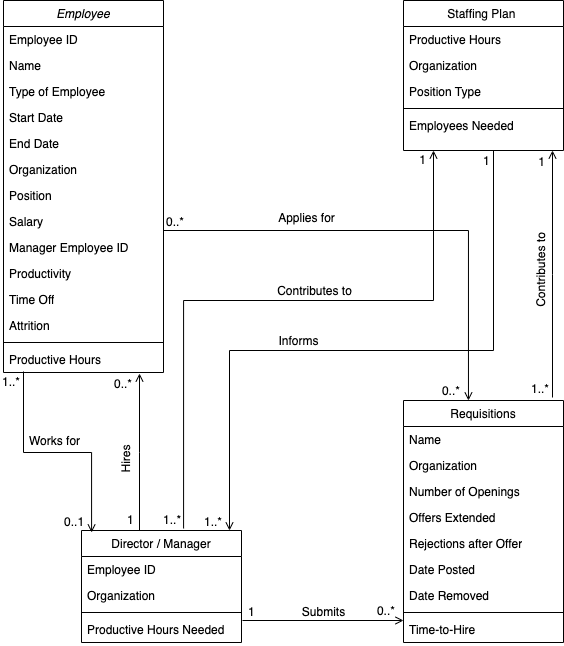

The diagram above was exported from draw.io. Its source (the exported page's mxGraphModel, read from the mxfile embedded in the PNG):
<mxGraphModel dx="954" dy="524" grid="1" gridSize="10" guides="1" tooltips="1" connect="1" arrows="1" fold="1" page="1" pageScale="1" pageWidth="827" pageHeight="1169" math="0" shadow="0">
  <root>
    <mxCell id="WIyWlLk6GJQsqaUBKTNV-0" />
    <mxCell id="WIyWlLk6GJQsqaUBKTNV-1" parent="WIyWlLk6GJQsqaUBKTNV-0" />
    <mxCell id="zkfFHV4jXpPFQw0GAbJ--0" value="Employee" style="swimlane;fontStyle=2;align=center;verticalAlign=top;childLayout=stackLayout;horizontal=1;startSize=26;horizontalStack=0;resizeParent=1;resizeLast=0;collapsible=1;marginBottom=0;rounded=0;shadow=0;strokeWidth=1;" parent="WIyWlLk6GJQsqaUBKTNV-1" vertex="1">
      <mxGeometry x="160" y="80" width="160" height="372" as="geometry">
        <mxRectangle x="220" y="120" width="160" height="26" as="alternateBounds" />
      </mxGeometry>
    </mxCell>
    <mxCell id="yvw54-v_wWbRijDMUSxp-125" value="Employee ID" style="text;align=left;verticalAlign=top;spacingLeft=4;spacingRight=4;overflow=hidden;rotatable=0;points=[[0,0.5],[1,0.5]];portConstraint=eastwest;" parent="zkfFHV4jXpPFQw0GAbJ--0" vertex="1">
      <mxGeometry y="26" width="160" height="26" as="geometry" />
    </mxCell>
    <mxCell id="zkfFHV4jXpPFQw0GAbJ--1" value="Name" style="text;align=left;verticalAlign=top;spacingLeft=4;spacingRight=4;overflow=hidden;rotatable=0;points=[[0,0.5],[1,0.5]];portConstraint=eastwest;" parent="zkfFHV4jXpPFQw0GAbJ--0" vertex="1">
      <mxGeometry y="52" width="160" height="26" as="geometry" />
    </mxCell>
    <mxCell id="yvw54-v_wWbRijDMUSxp-119" value="Type of Employee" style="text;strokeColor=none;fillColor=none;align=left;verticalAlign=top;spacingLeft=4;spacingRight=4;overflow=hidden;rotatable=0;points=[[0,0.5],[1,0.5]];portConstraint=eastwest;whiteSpace=wrap;html=1;" parent="zkfFHV4jXpPFQw0GAbJ--0" vertex="1">
      <mxGeometry y="78" width="160" height="26" as="geometry" />
    </mxCell>
    <mxCell id="zkfFHV4jXpPFQw0GAbJ--2" value="Start Date" style="text;align=left;verticalAlign=top;spacingLeft=4;spacingRight=4;overflow=hidden;rotatable=0;points=[[0,0.5],[1,0.5]];portConstraint=eastwest;rounded=0;shadow=0;html=0;" parent="zkfFHV4jXpPFQw0GAbJ--0" vertex="1">
      <mxGeometry y="104" width="160" height="26" as="geometry" />
    </mxCell>
    <mxCell id="zkfFHV4jXpPFQw0GAbJ--3" value="End Date" style="text;align=left;verticalAlign=top;spacingLeft=4;spacingRight=4;overflow=hidden;rotatable=0;points=[[0,0.5],[1,0.5]];portConstraint=eastwest;rounded=0;shadow=0;html=0;" parent="zkfFHV4jXpPFQw0GAbJ--0" vertex="1">
      <mxGeometry y="130" width="160" height="26" as="geometry" />
    </mxCell>
    <mxCell id="yvw54-v_wWbRijDMUSxp-121" value="Organization" style="text;strokeColor=none;fillColor=none;align=left;verticalAlign=top;spacingLeft=4;spacingRight=4;overflow=hidden;rotatable=0;points=[[0,0.5],[1,0.5]];portConstraint=eastwest;whiteSpace=wrap;html=1;" parent="zkfFHV4jXpPFQw0GAbJ--0" vertex="1">
      <mxGeometry y="156" width="160" height="26" as="geometry" />
    </mxCell>
    <mxCell id="yvw54-v_wWbRijDMUSxp-130" value="Position" style="text;align=left;verticalAlign=top;spacingLeft=4;spacingRight=4;overflow=hidden;rotatable=0;points=[[0,0.5],[1,0.5]];portConstraint=eastwest;rounded=0;shadow=0;html=0;" parent="zkfFHV4jXpPFQw0GAbJ--0" vertex="1">
      <mxGeometry y="182" width="160" height="26" as="geometry" />
    </mxCell>
    <mxCell id="yvw54-v_wWbRijDMUSxp-120" value="Salary" style="text;strokeColor=none;fillColor=none;align=left;verticalAlign=top;spacingLeft=4;spacingRight=4;overflow=hidden;rotatable=0;points=[[0,0.5],[1,0.5]];portConstraint=eastwest;whiteSpace=wrap;html=1;" parent="zkfFHV4jXpPFQw0GAbJ--0" vertex="1">
      <mxGeometry y="208" width="160" height="26" as="geometry" />
    </mxCell>
    <mxCell id="yvw54-v_wWbRijDMUSxp-128" value="Manager Employee ID" style="text;strokeColor=none;fillColor=none;align=left;verticalAlign=top;spacingLeft=4;spacingRight=4;overflow=hidden;rotatable=0;points=[[0,0.5],[1,0.5]];portConstraint=eastwest;whiteSpace=wrap;html=1;" parent="zkfFHV4jXpPFQw0GAbJ--0" vertex="1">
      <mxGeometry y="234" width="160" height="26" as="geometry" />
    </mxCell>
    <mxCell id="zkfFHV4jXpPFQw0GAbJ--5" value="Productivity" style="text;align=left;verticalAlign=top;spacingLeft=4;spacingRight=4;overflow=hidden;rotatable=0;points=[[0,0.5],[1,0.5]];portConstraint=eastwest;" parent="zkfFHV4jXpPFQw0GAbJ--0" vertex="1">
      <mxGeometry y="260" width="160" height="26" as="geometry" />
    </mxCell>
    <mxCell id="yvw54-v_wWbRijDMUSxp-123" value="Time Off" style="text;strokeColor=none;fillColor=none;align=left;verticalAlign=top;spacingLeft=4;spacingRight=4;overflow=hidden;rotatable=0;points=[[0,0.5],[1,0.5]];portConstraint=eastwest;whiteSpace=wrap;html=1;" parent="zkfFHV4jXpPFQw0GAbJ--0" vertex="1">
      <mxGeometry y="286" width="160" height="26" as="geometry" />
    </mxCell>
    <mxCell id="yvw54-v_wWbRijDMUSxp-129" value="Attrition" style="text;strokeColor=none;fillColor=none;align=left;verticalAlign=top;spacingLeft=4;spacingRight=4;overflow=hidden;rotatable=0;points=[[0,0.5],[1,0.5]];portConstraint=eastwest;whiteSpace=wrap;html=1;" parent="zkfFHV4jXpPFQw0GAbJ--0" vertex="1">
      <mxGeometry y="312" width="160" height="26" as="geometry" />
    </mxCell>
    <mxCell id="zkfFHV4jXpPFQw0GAbJ--4" value="" style="line;html=1;strokeWidth=1;align=left;verticalAlign=middle;spacingTop=-1;spacingLeft=3;spacingRight=3;rotatable=0;labelPosition=right;points=[];portConstraint=eastwest;" parent="zkfFHV4jXpPFQw0GAbJ--0" vertex="1">
      <mxGeometry y="338" width="160" height="8" as="geometry" />
    </mxCell>
    <mxCell id="yvw54-v_wWbRijDMUSxp-122" value="Productive Hours" style="text;strokeColor=none;fillColor=none;align=left;verticalAlign=top;spacingLeft=4;spacingRight=4;overflow=hidden;rotatable=0;points=[[0,0.5],[1,0.5]];portConstraint=eastwest;whiteSpace=wrap;html=1;" parent="zkfFHV4jXpPFQw0GAbJ--0" vertex="1">
      <mxGeometry y="346" width="160" height="26" as="geometry" />
    </mxCell>
    <mxCell id="zkfFHV4jXpPFQw0GAbJ--6" value="Requisitions" style="swimlane;fontStyle=0;align=center;verticalAlign=top;childLayout=stackLayout;horizontal=1;startSize=26;horizontalStack=0;resizeParent=1;resizeLast=0;collapsible=1;marginBottom=0;rounded=0;shadow=0;strokeWidth=1;" parent="WIyWlLk6GJQsqaUBKTNV-1" vertex="1">
      <mxGeometry x="560" y="480" width="160" height="242" as="geometry">
        <mxRectangle x="130" y="380" width="160" height="26" as="alternateBounds" />
      </mxGeometry>
    </mxCell>
    <mxCell id="zkfFHV4jXpPFQw0GAbJ--7" value="Name" style="text;align=left;verticalAlign=top;spacingLeft=4;spacingRight=4;overflow=hidden;rotatable=0;points=[[0,0.5],[1,0.5]];portConstraint=eastwest;" parent="zkfFHV4jXpPFQw0GAbJ--6" vertex="1">
      <mxGeometry y="26" width="160" height="26" as="geometry" />
    </mxCell>
    <mxCell id="yvw54-v_wWbRijDMUSxp-146" value="" style="endArrow=open;shadow=0;strokeWidth=1;rounded=0;endFill=1;edgeStyle=elbowEdgeStyle;elbow=vertical;entryX=0.75;entryY=1;entryDx=0;entryDy=0;" parent="zkfFHV4jXpPFQw0GAbJ--6" edge="1">
      <mxGeometry x="0.5" y="41" relative="1" as="geometry">
        <mxPoint x="149" y="-3" as="sourcePoint" />
        <mxPoint x="149" y="-250" as="targetPoint" />
        <mxPoint x="-40" y="32" as="offset" />
      </mxGeometry>
    </mxCell>
    <mxCell id="yvw54-v_wWbRijDMUSxp-147" value="1..*" style="resizable=0;align=left;verticalAlign=bottom;labelBackgroundColor=none;fontSize=12;" parent="yvw54-v_wWbRijDMUSxp-146" connectable="0" vertex="1">
      <mxGeometry x="-1" relative="1" as="geometry">
        <mxPoint x="-23" as="offset" />
      </mxGeometry>
    </mxCell>
    <mxCell id="yvw54-v_wWbRijDMUSxp-148" value="1" style="resizable=0;align=right;verticalAlign=bottom;labelBackgroundColor=none;fontSize=12;" parent="yvw54-v_wWbRijDMUSxp-146" connectable="0" vertex="1">
      <mxGeometry x="1" relative="1" as="geometry">
        <mxPoint x="-6" y="20" as="offset" />
      </mxGeometry>
    </mxCell>
    <mxCell id="yvw54-v_wWbRijDMUSxp-132" value="Organization" style="text;strokeColor=none;fillColor=none;align=left;verticalAlign=top;spacingLeft=4;spacingRight=4;overflow=hidden;rotatable=0;points=[[0,0.5],[1,0.5]];portConstraint=eastwest;whiteSpace=wrap;html=1;" parent="zkfFHV4jXpPFQw0GAbJ--6" vertex="1">
      <mxGeometry y="52" width="160" height="26" as="geometry" />
    </mxCell>
    <mxCell id="zkfFHV4jXpPFQw0GAbJ--8" value="Number of Openings" style="text;align=left;verticalAlign=top;spacingLeft=4;spacingRight=4;overflow=hidden;rotatable=0;points=[[0,0.5],[1,0.5]];portConstraint=eastwest;rounded=0;shadow=0;html=0;" parent="zkfFHV4jXpPFQw0GAbJ--6" vertex="1">
      <mxGeometry y="78" width="160" height="26" as="geometry" />
    </mxCell>
    <mxCell id="zkfFHV4jXpPFQw0GAbJ--10" value="Offers Extended" style="text;align=left;verticalAlign=top;spacingLeft=4;spacingRight=4;overflow=hidden;rotatable=0;points=[[0,0.5],[1,0.5]];portConstraint=eastwest;fontStyle=0" parent="zkfFHV4jXpPFQw0GAbJ--6" vertex="1">
      <mxGeometry y="104" width="160" height="26" as="geometry" />
    </mxCell>
    <mxCell id="yvw54-v_wWbRijDMUSxp-135" value="Rejections after Offer" style="text;strokeColor=none;fillColor=none;align=left;verticalAlign=top;spacingLeft=4;spacingRight=4;overflow=hidden;rotatable=0;points=[[0,0.5],[1,0.5]];portConstraint=eastwest;whiteSpace=wrap;html=1;" parent="zkfFHV4jXpPFQw0GAbJ--6" vertex="1">
      <mxGeometry y="130" width="160" height="26" as="geometry" />
    </mxCell>
    <mxCell id="yvw54-v_wWbRijDMUSxp-133" value="Date Posted" style="text;strokeColor=none;fillColor=none;align=left;verticalAlign=top;spacingLeft=4;spacingRight=4;overflow=hidden;rotatable=0;points=[[0,0.5],[1,0.5]];portConstraint=eastwest;whiteSpace=wrap;html=1;" parent="zkfFHV4jXpPFQw0GAbJ--6" vertex="1">
      <mxGeometry y="156" width="160" height="26" as="geometry" />
    </mxCell>
    <mxCell id="yvw54-v_wWbRijDMUSxp-134" value="Date Removed" style="text;strokeColor=none;fillColor=none;align=left;verticalAlign=top;spacingLeft=4;spacingRight=4;overflow=hidden;rotatable=0;points=[[0,0.5],[1,0.5]];portConstraint=eastwest;whiteSpace=wrap;html=1;" parent="zkfFHV4jXpPFQw0GAbJ--6" vertex="1">
      <mxGeometry y="182" width="160" height="26" as="geometry" />
    </mxCell>
    <mxCell id="zkfFHV4jXpPFQw0GAbJ--9" value="" style="line;html=1;strokeWidth=1;align=left;verticalAlign=middle;spacingTop=-1;spacingLeft=3;spacingRight=3;rotatable=0;labelPosition=right;points=[];portConstraint=eastwest;" parent="zkfFHV4jXpPFQw0GAbJ--6" vertex="1">
      <mxGeometry y="208" width="160" height="8" as="geometry" />
    </mxCell>
    <mxCell id="zkfFHV4jXpPFQw0GAbJ--11" value="Time-to-Hire" style="text;align=left;verticalAlign=top;spacingLeft=4;spacingRight=4;overflow=hidden;rotatable=0;points=[[0,0.5],[1,0.5]];portConstraint=eastwest;" parent="zkfFHV4jXpPFQw0GAbJ--6" vertex="1">
      <mxGeometry y="216" width="160" height="26" as="geometry" />
    </mxCell>
    <mxCell id="zkfFHV4jXpPFQw0GAbJ--17" value="Staffing Plan " style="swimlane;fontStyle=0;align=center;verticalAlign=top;childLayout=stackLayout;horizontal=1;startSize=26;horizontalStack=0;resizeParent=1;resizeLast=0;collapsible=1;marginBottom=0;rounded=0;shadow=0;strokeWidth=1;direction=east;" parent="WIyWlLk6GJQsqaUBKTNV-1" vertex="1">
      <mxGeometry x="560" y="80" width="160" height="150" as="geometry">
        <mxRectangle x="550" y="140" width="160" height="26" as="alternateBounds" />
      </mxGeometry>
    </mxCell>
    <mxCell id="zkfFHV4jXpPFQw0GAbJ--18" value="Productive Hours" style="text;align=left;verticalAlign=top;spacingLeft=4;spacingRight=4;overflow=hidden;rotatable=0;points=[[0,0.5],[1,0.5]];portConstraint=eastwest;" parent="zkfFHV4jXpPFQw0GAbJ--17" vertex="1">
      <mxGeometry y="26" width="160" height="26" as="geometry" />
    </mxCell>
    <mxCell id="zkfFHV4jXpPFQw0GAbJ--19" value="Organization" style="text;align=left;verticalAlign=top;spacingLeft=4;spacingRight=4;overflow=hidden;rotatable=0;points=[[0,0.5],[1,0.5]];portConstraint=eastwest;rounded=0;shadow=0;html=0;" parent="zkfFHV4jXpPFQw0GAbJ--17" vertex="1">
      <mxGeometry y="52" width="160" height="26" as="geometry" />
    </mxCell>
    <mxCell id="zkfFHV4jXpPFQw0GAbJ--20" value="Position Type" style="text;align=left;verticalAlign=top;spacingLeft=4;spacingRight=4;overflow=hidden;rotatable=0;points=[[0,0.5],[1,0.5]];portConstraint=eastwest;rounded=0;shadow=0;html=0;" parent="zkfFHV4jXpPFQw0GAbJ--17" vertex="1">
      <mxGeometry y="78" width="160" height="26" as="geometry" />
    </mxCell>
    <mxCell id="zkfFHV4jXpPFQw0GAbJ--23" value="" style="line;html=1;strokeWidth=1;align=left;verticalAlign=middle;spacingTop=-1;spacingLeft=3;spacingRight=3;rotatable=0;labelPosition=right;points=[];portConstraint=eastwest;" parent="zkfFHV4jXpPFQw0GAbJ--17" vertex="1">
      <mxGeometry y="104" width="160" height="8" as="geometry" />
    </mxCell>
    <mxCell id="zkfFHV4jXpPFQw0GAbJ--24" value="Employees Needed " style="text;align=left;verticalAlign=top;spacingLeft=4;spacingRight=4;overflow=hidden;rotatable=0;points=[[0,0.5],[1,0.5]];portConstraint=eastwest;" parent="zkfFHV4jXpPFQw0GAbJ--17" vertex="1">
      <mxGeometry y="112" width="160" height="26" as="geometry" />
    </mxCell>
    <mxCell id="zkfFHV4jXpPFQw0GAbJ--26" value="" style="endArrow=open;shadow=0;strokeWidth=1;rounded=0;endFill=1;edgeStyle=elbowEdgeStyle;elbow=vertical;entryX=0.406;entryY=0;entryDx=0;entryDy=0;entryPerimeter=0;" parent="WIyWlLk6GJQsqaUBKTNV-1" target="zkfFHV4jXpPFQw0GAbJ--6" edge="1">
      <mxGeometry x="0.5" y="41" relative="1" as="geometry">
        <mxPoint x="320" y="400" as="sourcePoint" />
        <mxPoint x="640" y="380" as="targetPoint" />
        <mxPoint x="-40" y="32" as="offset" />
        <Array as="points">
          <mxPoint x="568" y="310" />
        </Array>
      </mxGeometry>
    </mxCell>
    <mxCell id="zkfFHV4jXpPFQw0GAbJ--27" value="0..*" style="resizable=0;align=left;verticalAlign=bottom;labelBackgroundColor=none;fontSize=12;" parent="zkfFHV4jXpPFQw0GAbJ--26" connectable="0" vertex="1">
      <mxGeometry x="-1" relative="1" as="geometry">
        <mxPoint x="1" y="-90" as="offset" />
      </mxGeometry>
    </mxCell>
    <mxCell id="zkfFHV4jXpPFQw0GAbJ--28" value="0..*" style="resizable=0;align=right;verticalAlign=bottom;labelBackgroundColor=none;fontSize=12;" parent="zkfFHV4jXpPFQw0GAbJ--26" connectable="0" vertex="1">
      <mxGeometry x="1" relative="1" as="geometry">
        <mxPoint x="-7" y="-1" as="offset" />
      </mxGeometry>
    </mxCell>
    <mxCell id="zkfFHV4jXpPFQw0GAbJ--29" value="Applies for" style="text;html=1;resizable=0;points=[];;align=center;verticalAlign=middle;labelBackgroundColor=none;rounded=0;shadow=0;strokeWidth=1;fontSize=12;" parent="zkfFHV4jXpPFQw0GAbJ--26" vertex="1" connectable="0">
      <mxGeometry x="0.5" y="49" relative="1" as="geometry">
        <mxPoint x="-211" y="-42" as="offset" />
      </mxGeometry>
    </mxCell>
    <mxCell id="yvw54-v_wWbRijDMUSxp-38" value="Director / Manager" style="swimlane;fontStyle=0;align=center;verticalAlign=top;childLayout=stackLayout;horizontal=1;startSize=26;horizontalStack=0;resizeParent=1;resizeLast=0;collapsible=1;marginBottom=0;rounded=0;shadow=0;strokeWidth=1;" parent="WIyWlLk6GJQsqaUBKTNV-1" vertex="1">
      <mxGeometry x="238" y="610" width="160" height="112" as="geometry">
        <mxRectangle x="340" y="380" width="170" height="26" as="alternateBounds" />
      </mxGeometry>
    </mxCell>
    <mxCell id="yvw54-v_wWbRijDMUSxp-39" value="Employee ID" style="text;align=left;verticalAlign=top;spacingLeft=4;spacingRight=4;overflow=hidden;rotatable=0;points=[[0,0.5],[1,0.5]];portConstraint=eastwest;" parent="yvw54-v_wWbRijDMUSxp-38" vertex="1">
      <mxGeometry y="26" width="160" height="26" as="geometry" />
    </mxCell>
    <mxCell id="yvw54-v_wWbRijDMUSxp-127" value="Organization" style="text;strokeColor=none;fillColor=none;align=left;verticalAlign=top;spacingLeft=4;spacingRight=4;overflow=hidden;rotatable=0;points=[[0,0.5],[1,0.5]];portConstraint=eastwest;whiteSpace=wrap;html=1;" parent="yvw54-v_wWbRijDMUSxp-38" vertex="1">
      <mxGeometry y="52" width="160" height="26" as="geometry" />
    </mxCell>
    <mxCell id="yvw54-v_wWbRijDMUSxp-40" value="" style="line;html=1;strokeWidth=1;align=left;verticalAlign=middle;spacingTop=-1;spacingLeft=3;spacingRight=3;rotatable=0;labelPosition=right;points=[];portConstraint=eastwest;" parent="yvw54-v_wWbRijDMUSxp-38" vertex="1">
      <mxGeometry y="78" width="160" height="8" as="geometry" />
    </mxCell>
    <mxCell id="yvw54-v_wWbRijDMUSxp-126" value="Productive Hours Needed" style="text;strokeColor=none;fillColor=none;align=left;verticalAlign=top;spacingLeft=4;spacingRight=4;overflow=hidden;rotatable=0;points=[[0,0.5],[1,0.5]];portConstraint=eastwest;whiteSpace=wrap;html=1;" parent="yvw54-v_wWbRijDMUSxp-38" vertex="1">
      <mxGeometry y="86" width="160" height="26" as="geometry" />
    </mxCell>
    <mxCell id="yvw54-v_wWbRijDMUSxp-140" value="" style="endArrow=open;shadow=0;strokeWidth=1;rounded=0;endFill=1;edgeStyle=elbowEdgeStyle;elbow=vertical;entryX=0.063;entryY=0.018;entryDx=0;entryDy=0;entryPerimeter=0;" parent="WIyWlLk6GJQsqaUBKTNV-1" target="yvw54-v_wWbRijDMUSxp-38" edge="1">
      <mxGeometry x="0.5" y="41" relative="1" as="geometry">
        <mxPoint x="180" y="451" as="sourcePoint" />
        <mxPoint x="188" y="609" as="targetPoint" />
        <mxPoint x="-40" y="32" as="offset" />
      </mxGeometry>
    </mxCell>
    <mxCell id="yvw54-v_wWbRijDMUSxp-141" value="1..*" style="resizable=0;align=left;verticalAlign=bottom;labelBackgroundColor=none;fontSize=12;" parent="yvw54-v_wWbRijDMUSxp-140" connectable="0" vertex="1">
      <mxGeometry x="-1" relative="1" as="geometry">
        <mxPoint x="-23" y="19" as="offset" />
      </mxGeometry>
    </mxCell>
    <mxCell id="yvw54-v_wWbRijDMUSxp-142" value="0..1" style="resizable=0;align=right;verticalAlign=bottom;labelBackgroundColor=none;fontSize=12;" parent="yvw54-v_wWbRijDMUSxp-140" connectable="0" vertex="1">
      <mxGeometry x="1" relative="1" as="geometry">
        <mxPoint x="-6" y="-2" as="offset" />
      </mxGeometry>
    </mxCell>
    <mxCell id="yvw54-v_wWbRijDMUSxp-145" value="Works for" style="text;html=1;resizable=0;points=[];;align=center;verticalAlign=middle;labelBackgroundColor=none;rounded=0;shadow=0;strokeWidth=1;fontSize=12;rotation=0;" parent="WIyWlLk6GJQsqaUBKTNV-1" vertex="1" connectable="0">
      <mxGeometry x="220" y="560" as="geometry">
        <mxPoint x="-9.999999999999993" y="-40" as="offset" />
      </mxGeometry>
    </mxCell>
    <mxCell id="yvw54-v_wWbRijDMUSxp-149" value="Contributes to" style="text;html=1;resizable=0;points=[];;align=center;verticalAlign=middle;labelBackgroundColor=none;rounded=0;shadow=0;strokeWidth=1;fontSize=12;rotation=270;" parent="WIyWlLk6GJQsqaUBKTNV-1" vertex="1" connectable="0">
      <mxGeometry x="697" y="351" as="geometry" />
    </mxCell>
    <mxCell id="yvw54-v_wWbRijDMUSxp-150" value="" style="endArrow=open;shadow=0;strokeWidth=1;rounded=0;endFill=1;edgeStyle=elbowEdgeStyle;elbow=vertical;exitX=1.006;exitY=0.154;exitDx=0;exitDy=0;exitPerimeter=0;" parent="WIyWlLk6GJQsqaUBKTNV-1" source="yvw54-v_wWbRijDMUSxp-126" edge="1">
      <mxGeometry x="0.5" y="41" relative="1" as="geometry">
        <mxPoint x="320" y="700" as="sourcePoint" />
        <mxPoint x="560" y="700" as="targetPoint" />
        <mxPoint x="-40" y="32" as="offset" />
        <Array as="points">
          <mxPoint x="430" y="700" />
        </Array>
      </mxGeometry>
    </mxCell>
    <mxCell id="yvw54-v_wWbRijDMUSxp-151" value="1" style="resizable=0;align=left;verticalAlign=bottom;labelBackgroundColor=none;fontSize=12;" parent="yvw54-v_wWbRijDMUSxp-150" connectable="0" vertex="1">
      <mxGeometry x="-1" relative="1" as="geometry">
        <mxPoint x="4" as="offset" />
      </mxGeometry>
    </mxCell>
    <mxCell id="yvw54-v_wWbRijDMUSxp-152" value="0..*" style="resizable=0;align=right;verticalAlign=bottom;labelBackgroundColor=none;fontSize=12;" parent="yvw54-v_wWbRijDMUSxp-150" connectable="0" vertex="1">
      <mxGeometry x="1" relative="1" as="geometry">
        <mxPoint x="-7" y="-1" as="offset" />
      </mxGeometry>
    </mxCell>
    <mxCell id="yvw54-v_wWbRijDMUSxp-153" value="Submits" style="text;html=1;resizable=0;points=[];;align=center;verticalAlign=middle;labelBackgroundColor=none;rounded=0;shadow=0;strokeWidth=1;fontSize=12;" parent="yvw54-v_wWbRijDMUSxp-150" vertex="1" connectable="0">
      <mxGeometry x="0.5" y="49" relative="1" as="geometry">
        <mxPoint x="-40" y="40" as="offset" />
      </mxGeometry>
    </mxCell>
    <mxCell id="yvw54-v_wWbRijDMUSxp-155" value="" style="endArrow=open;shadow=0;strokeWidth=1;rounded=0;endFill=1;edgeStyle=elbowEdgeStyle;elbow=vertical;" parent="WIyWlLk6GJQsqaUBKTNV-1" edge="1">
      <mxGeometry x="0.5" y="41" relative="1" as="geometry">
        <mxPoint x="296" y="610" as="sourcePoint" />
        <mxPoint x="296" y="453" as="targetPoint" />
        <mxPoint x="-40" y="32" as="offset" />
      </mxGeometry>
    </mxCell>
    <mxCell id="yvw54-v_wWbRijDMUSxp-156" value="1" style="resizable=0;align=left;verticalAlign=bottom;labelBackgroundColor=none;fontSize=12;" parent="yvw54-v_wWbRijDMUSxp-155" connectable="0" vertex="1">
      <mxGeometry x="-1" relative="1" as="geometry">
        <mxPoint x="-14" y="-2" as="offset" />
      </mxGeometry>
    </mxCell>
    <mxCell id="yvw54-v_wWbRijDMUSxp-157" value="0..*" style="resizable=0;align=right;verticalAlign=bottom;labelBackgroundColor=none;fontSize=12;" parent="yvw54-v_wWbRijDMUSxp-155" connectable="0" vertex="1">
      <mxGeometry x="1" relative="1" as="geometry">
        <mxPoint x="-6" y="19" as="offset" />
      </mxGeometry>
    </mxCell>
    <mxCell id="yvw54-v_wWbRijDMUSxp-158" value="Hires" style="text;html=1;resizable=0;points=[];;align=center;verticalAlign=middle;labelBackgroundColor=none;rounded=0;shadow=0;strokeWidth=1;fontSize=12;rotation=270;" parent="WIyWlLk6GJQsqaUBKTNV-1" vertex="1" connectable="0">
      <mxGeometry x="322" y="530" as="geometry">
        <mxPoint x="-9.999999999999993" y="-40" as="offset" />
      </mxGeometry>
    </mxCell>
    <mxCell id="yvw54-v_wWbRijDMUSxp-159" value="" style="endArrow=open;shadow=0;strokeWidth=1;rounded=0;endFill=1;edgeStyle=elbowEdgeStyle;elbow=vertical;" parent="WIyWlLk6GJQsqaUBKTNV-1" edge="1">
      <mxGeometry x="0.5" y="41" relative="1" as="geometry">
        <mxPoint x="650" y="230" as="sourcePoint" />
        <mxPoint x="386" y="610" as="targetPoint" />
        <mxPoint x="-40" y="32" as="offset" />
        <Array as="points">
          <mxPoint x="520" y="430" />
        </Array>
      </mxGeometry>
    </mxCell>
    <mxCell id="yvw54-v_wWbRijDMUSxp-160" value="1" style="resizable=0;align=left;verticalAlign=bottom;labelBackgroundColor=none;fontSize=12;" parent="yvw54-v_wWbRijDMUSxp-159" connectable="0" vertex="1">
      <mxGeometry x="-1" relative="1" as="geometry">
        <mxPoint x="-12" y="19" as="offset" />
      </mxGeometry>
    </mxCell>
    <mxCell id="yvw54-v_wWbRijDMUSxp-161" value="1..*" style="resizable=0;align=right;verticalAlign=bottom;labelBackgroundColor=none;fontSize=12;" parent="yvw54-v_wWbRijDMUSxp-159" connectable="0" vertex="1">
      <mxGeometry x="1" relative="1" as="geometry">
        <mxPoint x="-6" as="offset" />
      </mxGeometry>
    </mxCell>
    <mxCell id="yvw54-v_wWbRijDMUSxp-162" value="Informs" style="text;html=1;resizable=0;points=[];;align=center;verticalAlign=middle;labelBackgroundColor=none;rounded=0;shadow=0;strokeWidth=1;fontSize=12;rotation=0;" parent="WIyWlLk6GJQsqaUBKTNV-1" vertex="1" connectable="0">
      <mxGeometry x="420" y="534" as="geometry">
        <mxPoint x="34.00000000000002" y="-114" as="offset" />
      </mxGeometry>
    </mxCell>
    <mxCell id="yvw54-v_wWbRijDMUSxp-167" value="" style="endArrow=open;shadow=0;strokeWidth=1;rounded=0;endFill=1;edgeStyle=elbowEdgeStyle;elbow=vertical;exitX=0.638;exitY=-0.018;exitDx=0;exitDy=0;exitPerimeter=0;" parent="WIyWlLk6GJQsqaUBKTNV-1" source="yvw54-v_wWbRijDMUSxp-38" edge="1">
      <mxGeometry x="0.5" y="41" relative="1" as="geometry">
        <mxPoint x="600" y="240" as="sourcePoint" />
        <mxPoint x="590" y="230" as="targetPoint" />
        <mxPoint x="-40" y="32" as="offset" />
        <Array as="points">
          <mxPoint x="470" y="380" />
        </Array>
      </mxGeometry>
    </mxCell>
    <mxCell id="yvw54-v_wWbRijDMUSxp-168" value="1..*" style="resizable=0;align=left;verticalAlign=bottom;labelBackgroundColor=none;fontSize=12;" parent="yvw54-v_wWbRijDMUSxp-167" connectable="0" vertex="1">
      <mxGeometry x="-1" relative="1" as="geometry">
        <mxPoint x="-22" as="offset" />
      </mxGeometry>
    </mxCell>
    <mxCell id="yvw54-v_wWbRijDMUSxp-169" value="1" style="resizable=0;align=right;verticalAlign=bottom;labelBackgroundColor=none;fontSize=12;" parent="yvw54-v_wWbRijDMUSxp-167" connectable="0" vertex="1">
      <mxGeometry x="1" relative="1" as="geometry">
        <mxPoint x="-6" y="18" as="offset" />
      </mxGeometry>
    </mxCell>
    <mxCell id="yvw54-v_wWbRijDMUSxp-170" value="Contributes to" style="text;html=1;resizable=0;points=[];;align=center;verticalAlign=middle;labelBackgroundColor=none;rounded=0;shadow=0;strokeWidth=1;fontSize=12;rotation=0;" parent="WIyWlLk6GJQsqaUBKTNV-1" vertex="1" connectable="0">
      <mxGeometry x="470" y="370" as="geometry" />
    </mxCell>
  </root>
</mxGraphModel>